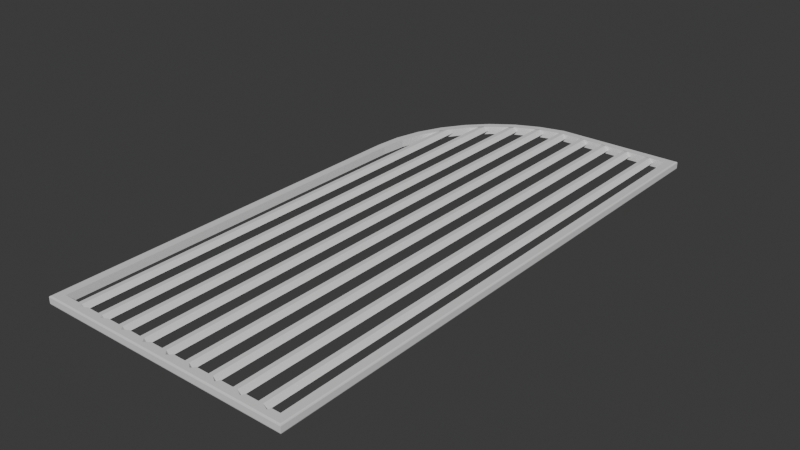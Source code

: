 # Source: Gate.blend  (saved by Blender 5.1.29; exported with 4.5.12 LTS)
import bpy
from mathutils import Matrix  # noqa: F401  (used for matrix-valued properties, if any)

bpy.ops.wm.read_factory_settings(use_empty=True)
scene = bpy.context.scene
scene.name = 'Scene'

# ---- collections
col_collection = bpy.data.collections.new('Collection'); scene.collection.children.link(col_collection)

# ---- materials (node trees are filled in below, after node groups)
mat_material_001 = bpy.data.materials.new('Material.001')

# ---- material node trees
mat_material_001.use_nodes = True; mat_material_001.node_tree.nodes.clear()
_N = mat_material_001.node_tree.nodes; _L = mat_material_001.node_tree.links
n0 = _N.new('ShaderNodeBsdfPrincipled'); n0.name = 'Principled BSDF'; n0.location = (-200, 100)
n1 = _N.new('ShaderNodeOutputMaterial'); n1.name = 'Material Output'; n1.location = (200, 100)
_L.new(n0.outputs[0], n1.inputs[0])
n1.is_active_output = True

# ---- world
world_world = bpy.data.worlds.new('World'); scene.world = world_world
world_world.use_nodes = True; world_world.node_tree.nodes.clear()
_N = world_world.node_tree.nodes; _L = world_world.node_tree.links
n0 = _N.new('ShaderNodeOutputWorld'); n0.name = 'World Output'; n0.location = (200, 100)
n1 = _N.new('ShaderNodeBackground'); n1.name = 'Background'; n1.location = (-200, 100)
n1.inputs[0].default_value = (0.05088, 0.05088, 0.05088, 1.0)
_L.new(n1.outputs[0], n0.inputs[0])
n0.is_active_output = True
world_world.color = (0.05088, 0.05088, 0.05088)
world_world.sun_shadow_jitter_overblur = 0.0

# ---- meshes
me_cube = bpy.data.meshes.new('Cube')
me_cube.from_pydata([(-6.44, -14.8, 0.25), (8.261, -14.8, 0.25), (8.261, 18.08, 0.25), (-6.44, 8.947, 0.25), (0.8916, 17.95, 0.25), (-0.5838, 17.54, 0.25), (-1.987, 16.87, 0.25), (-3.257, 15.96, 0.25), (-4.354, 14.84, 0.25), (-5.244, 13.54, 0.25), (-5.9, 12.09, 0.25), (-6.303, 10.56, 0.25), (-6.44, -14.8, -0.25), (8.261, -14.8, -0.25), (8.261, 18.08, -0.25), (-6.44, 8.947, -0.25), (0.8916, 17.95, -0.25), (-0.5838, 17.54, -0.25), (-1.987, 16.87, -0.25), (-3.257, 15.96, -0.25), (-4.354, 14.84, -0.25), (-5.244, 13.54, -0.25), (-5.9, 12.09, -0.25), (-6.303, 10.56, -0.25), (-6.933, -15.29, -0.25), (-7.01, -15.37, -0.1732), (-7.01, -15.29, -0.25), (-6.987, -15.35, -0.2275), (8.831, -15.37, -0.1732), (8.754, -15.29, -0.25), (8.808, -15.35, -0.2275), (8.754, 18.58, -0.25), (8.831, 18.66, -0.1732), (8.808, 18.64, -0.2275), (-7.01, 8.971, -0.1732), (-6.933, 8.968, -0.25), (-7.008, 8.895, -0.25), (-7.01, 8.895, -0.25), (-6.987, 8.97, -0.2275), (-6.79, 10.64, -0.25), (-6.866, 10.65, -0.1732), (-6.844, 10.65, -0.2275), (-6.366, 12.26, -0.25), (-6.439, 12.29, -0.1732), (-6.418, 12.28, -0.2275), (-5.675, 13.78, -0.25), (-5.742, 13.82, -0.1732), (-5.722, 13.81, -0.2275), (-4.736, 15.15, -0.25), (-4.796, 15.2, -0.1732), (-4.778, 15.19, -0.2275), (-3.579, 16.34, -0.25), (-3.629, 16.39, -0.1732), (-3.615, 16.38, -0.2275), (-2.239, 17.3, -0.25), (-2.278, 17.36, -0.1732), (-2.267, 17.34, -0.2275), (-0.7565, 18.0, -0.25), (-0.7835, 18.08, -0.1732), (-0.7756, 18.06, -0.2275), (0.8097, 18.51, -0.1732), (0.8208, 18.44, -0.25), (0.813, 18.49, -0.2275), (8.831, 18.66, 0.1732), (8.754, 18.58, 0.25), (8.808, 18.64, 0.2275), (8.754, -15.29, 0.25), (8.831, -15.37, 0.1732), (8.808, -15.35, 0.2275), (-6.933, -15.29, 0.25), (-7.01, -15.37, 0.1732), (-6.987, -15.35, 0.2275), (-0.7835, 18.08, 0.1732), (-0.7565, 18.0, 0.25), (-0.7756, 18.06, 0.2275), (0.8208, 18.44, 0.25), (0.8097, 18.51, 0.1732), (0.813, 18.49, 0.2275), (-2.278, 17.36, 0.1732), (-2.239, 17.3, 0.25), (-2.267, 17.34, 0.2275), (-3.629, 16.39, 0.1732), (-3.579, 16.34, 0.25), (-3.615, 16.38, 0.2275), (-4.796, 15.2, 0.1732), (-4.736, 15.15, 0.25), (-4.778, 15.19, 0.2275), (-5.742, 13.82, 0.1732), (-5.675, 13.78, 0.25), (-5.722, 13.81, 0.2275), (-6.439, 12.29, 0.1732), (-6.366, 12.26, 0.25), (-6.418, 12.28, 0.2275), (-6.866, 10.65, 0.1732), (-6.79, 10.64, 0.25), (-6.844, 10.65, 0.2275), (-7.01, 8.971, 0.1732), (-6.933, 8.968, 0.25), (-6.987, 8.97, 0.2275), (-6.107, -15.29, -0.25), (-6.176, -15.37, -0.1732), (-6.156, -15.35, -0.2275), (-5.281, -15.29, -0.25), (-5.342, -15.37, -0.1732), (-5.324, -15.35, -0.2275), (-4.456, -15.29, -0.25), (-4.508, -15.37, -0.1732), (-4.493, -15.35, -0.2275), (-3.63, -15.29, -0.25), (-3.675, -15.37, -0.1732), (-3.662, -15.35, -0.2275), (-2.805, -15.29, -0.25), (-2.841, -15.37, -0.1732), (-2.83, -15.35, -0.2275), (-1.979, -15.29, -0.25), (-2.007, -15.37, -0.1732), (-1.999, -15.35, -0.2275), (-1.153, -15.29, -0.25), (-1.174, -15.37, -0.1732), (-1.168, -15.35, -0.2275), (-0.3278, -15.29, -0.25), (-0.3399, -15.37, -0.1732), (-0.3363, -15.35, -0.2275), (0.4978, -15.29, -0.25), (0.4938, -15.37, -0.1732), (0.495, -15.35, -0.2275), (1.323, -15.29, -0.25), (1.328, -15.37, -0.1732), (1.326, -15.35, -0.2275), (2.149, -15.29, -0.25), (2.161, -15.37, -0.1732), (2.158, -15.35, -0.2275), (2.975, -15.29, -0.25), (2.995, -15.37, -0.1732), (2.989, -15.35, -0.2275), (3.8, -15.29, -0.25), (3.829, -15.37, -0.1732), (3.82, -15.35, -0.2275), (4.626, -15.29, -0.25), (4.662, -15.37, -0.1732), (4.652, -15.35, -0.2275), (5.452, -15.29, -0.25), (5.496, -15.37, -0.1732), (5.483, -15.35, -0.2275), (6.277, -15.29, -0.25), (6.33, -15.37, -0.1732), (6.314, -15.35, -0.2275), (7.103, -15.29, -0.25), (7.163, -15.37, -0.1732), (7.146, -15.35, -0.2275), (7.997, -15.37, -0.1732), (7.928, -15.29, -0.25), (7.977, -15.35, -0.2275), (7.928, -15.29, 0.25), (7.997, -15.37, 0.1732), (7.977, -15.35, 0.2275), (7.103, -15.29, 0.25), (7.163, -15.37, 0.1732), (7.146, -15.35, 0.2275), (6.277, -15.29, 0.25), (6.33, -15.37, 0.1732), (6.314, -15.35, 0.2275), (5.452, -15.29, 0.25), (5.496, -15.37, 0.1732), (5.483, -15.35, 0.2275), (4.626, -15.29, 0.25), (4.662, -15.37, 0.1732), (4.652, -15.35, 0.2275), (3.8, -15.29, 0.25), (3.829, -15.37, 0.1732), (3.82, -15.35, 0.2275), (2.975, -15.29, 0.25), (2.995, -15.37, 0.1732), (2.989, -15.35, 0.2275), (2.149, -15.29, 0.25), (2.161, -15.37, 0.1732), (2.158, -15.35, 0.2275), (1.323, -15.29, 0.25), (1.328, -15.37, 0.1732), (1.326, -15.35, 0.2275), (0.4978, -15.29, 0.25), (0.4938, -15.37, 0.1732), (0.495, -15.35, 0.2275), (-0.3278, -15.29, 0.25), (-0.3399, -15.37, 0.1732), (-0.3363, -15.35, 0.2275), (-1.153, -15.29, 0.25), (-1.174, -15.37, 0.1732), (-1.168, -15.35, 0.2275), (-1.979, -15.29, 0.25), (-2.007, -15.37, 0.1732), (-1.999, -15.35, 0.2275), (-2.805, -15.29, 0.25), (-2.841, -15.37, 0.1732), (-2.83, -15.35, 0.2275), (-3.63, -15.29, 0.25), (-3.675, -15.37, 0.1732), (-3.662, -15.35, 0.2275), (-4.456, -15.29, 0.25), (-4.508, -15.37, 0.1732), (-4.493, -15.35, 0.2275), (-5.281, -15.29, 0.25), (-5.342, -15.37, 0.1732), (-5.324, -15.35, 0.2275), (-6.176, -15.37, 0.1732), (-6.107, -15.29, 0.25), (-6.156, -15.35, 0.2275), (7.488, -14.8, 0.0), (7.238, -14.8, 0.25), (7.654, -14.99, 0.25), (7.738, -14.8, 0.25), (6.964, -14.8, 0.25), (6.714, -14.8, 0.0), (6.464, -14.8, 0.25), (6.869, -15.0, 0.25), (5.94, -14.8, 0.0), (5.69, -14.8, 0.25), (6.081, -15.01, 0.25), (6.19, -14.8, 0.25), (5.416, -14.8, 0.25), (5.166, -14.8, 0.0), (4.916, -14.8, 0.25), (5.292, -15.02, 0.25), (4.393, -14.8, 0.0), (4.143, -14.8, 0.25), (4.5, -15.03, 0.25), (4.643, -14.8, 0.25), (3.869, -14.8, 0.25), (3.619, -14.8, 0.0), (3.369, -14.8, 0.25), (3.705, -15.03, 0.25), (2.845, -14.8, 0.0), (2.595, -14.8, 0.25), (2.909, -15.04, 0.25), (3.095, -14.8, 0.25), (2.321, -14.8, 0.25), (2.071, -14.8, 0.0), (1.821, -14.8, 0.25), (2.11, -15.05, 0.25), (1.298, -14.8, 0.0), (1.048, -14.8, 0.25), (1.311, -15.05, 0.25), (1.548, -14.8, 0.25), (0.7738, -14.8, 0.25), (0.5238, -14.8, 0.0), (0.2738, -14.8, 0.25), (0.5106, -15.05, 0.25), (-0.25, -14.8, 0.0), (-0.5, -14.8, 0.25), (-0.289, -15.05, 0.25), (2.003e-05, -14.8, 0.25), (-0.7737, -14.8, 0.25), (-1.024, -14.8, 0.0), (-1.274, -14.8, 0.25), (-1.087, -15.04, 0.25), (-1.797, -14.8, 0.0), (-2.047, -14.8, 0.25), (-1.884, -15.03, 0.25), (-1.547, -14.8, 0.25), (-2.321, -14.8, 0.25), (-2.571, -14.8, 0.0), (-2.821, -14.8, 0.25), (-2.678, -15.03, 0.25), (-3.345, -14.8, 0.0), (-3.595, -14.8, 0.25), (-3.47, -15.02, 0.25), (-3.095, -14.8, 0.25), (-3.869, -14.8, 0.25), (-4.119, -14.8, 0.0), (-4.369, -14.8, 0.25), (-4.26, -15.01, 0.25), (-4.893, -14.8, 0.0), (-5.143, -14.8, 0.25), (-5.047, -15.0, 0.25), (-4.643, -14.8, 0.25), (-5.416, -14.8, 0.25), (-5.666, -14.8, 0.0), (-5.916, -14.8, 0.25), (-5.833, -14.99, 0.25), (7.238, -14.8, -0.25), (7.488, -14.8, 0.0), (7.738, -14.8, -0.25), (7.654, -14.99, -0.25), (6.714, -14.8, 0.0), (6.964, -14.8, -0.25), (6.869, -15.0, -0.25), (6.464, -14.8, -0.25), (5.69, -14.8, -0.25), (5.94, -14.8, 0.0), (6.19, -14.8, -0.25), (6.081, -15.01, -0.25), (5.166, -14.8, 0.0), (5.416, -14.8, -0.25), (5.292, -15.02, -0.25), (4.916, -14.8, -0.25), (4.143, -14.8, -0.25), (4.393, -14.8, 0.0), (4.643, -14.8, -0.25), (4.5, -15.03, -0.25), (3.619, -14.8, 0.0), (3.869, -14.8, -0.25), (3.705, -15.03, -0.25), (3.369, -14.8, -0.25), (2.595, -14.8, -0.25), (2.845, -14.8, 0.0), (3.095, -14.8, -0.25), (2.909, -15.04, -0.25), (2.071, -14.8, 0.0), (2.321, -14.8, -0.25), (2.11, -15.05, -0.25), (1.821, -14.8, -0.25), (1.048, -14.8, -0.25), (1.298, -14.8, 0.0), (1.548, -14.8, -0.25), (1.311, -15.05, -0.25), (0.5238, -14.8, 0.0), (0.7738, -14.8, -0.25), (0.5106, -15.05, -0.25), (0.2738, -14.8, -0.25), (-0.5, -14.8, -0.25), (-0.25, -14.8, 0.0), (2.003e-05, -14.8, -0.25), (-0.289, -15.05, -0.25), (-1.024, -14.8, 0.0), (-0.7737, -14.8, -0.25), (-1.087, -15.04, -0.25), (-1.274, -14.8, -0.25), (-2.047, -14.8, -0.25), (-1.797, -14.8, 0.0), (-1.547, -14.8, -0.25), (-1.884, -15.03, -0.25), (-2.571, -14.8, 0.0), (-2.321, -14.8, -0.25), (-2.678, -15.03, -0.25), (-2.821, -14.8, -0.25), (-3.595, -14.8, -0.25), (-3.345, -14.8, 0.0), (-3.095, -14.8, -0.25), (-3.47, -15.02, -0.25), (-4.119, -14.8, 0.0), (-3.869, -14.8, -0.25), (-4.26, -15.01, -0.25), (-4.369, -14.8, -0.25), (-5.143, -14.8, -0.25), (-4.893, -14.8, 0.0), (-4.643, -14.8, -0.25), (-5.047, -15.0, -0.25), (-5.666, -14.8, 0.0), (-5.416, -14.8, -0.25), (-5.833, -14.99, -0.25), (-5.916, -14.8, -0.25), (7.238, 18.08, 0.25), (7.488, 18.08, 0.0), (6.714, 18.08, 0.0), (6.964, 18.08, 0.25), (5.69, 18.06, 0.25), (5.94, 18.06, 0.0), (5.166, 18.06, 0.0), (5.416, 18.06, 0.25), (4.143, 18.03, 0.25), (4.393, 18.03, 0.0), (3.619, 18.03, 0.0), (3.869, 18.03, 0.25), (2.595, 17.99, 0.25), (2.845, 17.99, 0.0), (2.071, 17.99, 0.0), (2.321, 17.99, 0.25), (1.048, 17.95, 0.25), (1.298, 17.95, 0.0), (0.5238, 17.95, 0.0), (0.7738, 17.95, 0.25), (-0.5, 17.61, 0.25), (-0.25, 17.72, 0.0), (-1.024, 17.36, 0.0), (-0.7737, 17.48, 0.25), (-2.047, 16.9, 0.25), (-1.797, 17.06, 0.0), (-2.571, 16.55, 0.0), (-2.321, 16.71, 0.25), (-3.595, 15.72, 0.25), (-3.345, 15.97, 0.0), (-4.119, 15.2, 0.0), (-3.869, 15.45, 0.25), (-5.143, 13.7, 0.25), (-4.893, 14.06, 0.0), (-5.666, 12.94, 0.0), (-5.416, 13.3, 0.25), (7.488, 18.08, 0.0), (7.238, 18.08, -0.25), (6.964, 18.08, -0.25), (6.714, 18.08, 0.0), (5.94, 18.06, 0.0), (5.69, 18.06, -0.25), (5.416, 18.06, -0.25), (5.166, 18.06, 0.0), (4.393, 18.03, 0.0), (4.143, 18.03, -0.25), (3.869, 18.03, -0.25), (3.619, 18.03, 0.0), (2.845, 17.99, 0.0), (2.595, 17.99, -0.25), (2.321, 17.99, -0.25), (2.071, 17.99, 0.0), (1.298, 17.95, 0.0), (1.048, 17.95, -0.25), (0.7738, 17.95, -0.25), (0.5238, 17.95, 0.0), (-0.25, 17.72, 0.0), (-0.5, 17.61, -0.25), (-0.7737, 17.48, -0.25), (-1.024, 17.36, 0.0), (-1.797, 17.06, 0.0), (-2.047, 16.9, -0.25), (-2.321, 16.71, -0.25), (-2.571, 16.55, 0.0), (-3.345, 15.97, 0.0), (-3.595, 15.72, -0.25), (-3.869, 15.45, -0.25), (-4.119, 15.2, 0.0), (-4.893, 14.06, 0.0), (-5.143, 13.7, -0.25), (-5.416, 13.3, -0.25), (-5.666, 12.94, 0.0)], [], [(2, 4, 16, 14), (10, 11, 23, 22), (7, 8, 20, 19), (4, 5, 17, 16), (11, 3, 15, 23), (8, 9, 21, 20), (5, 6, 18, 17), (3, 0, 12, 15), (1, 2, 14, 13), (9, 10, 22, 21), (6, 7, 19, 18), (24, 27, 26), (27, 25, 26), (34, 38, 35, 36, 37), (29, 31, 33, 30), (30, 33, 32, 28), (64, 66, 68, 65), (65, 68, 67, 63), (151, 29, 30, 152), (152, 30, 28, 150), (205, 69, 71, 206), (206, 71, 70, 204), (73, 75, 77, 74), (74, 77, 76, 72), (61, 57, 59, 62), (62, 59, 58, 60), (79, 73, 74, 80), (80, 74, 72, 78), (57, 54, 56, 59), (59, 56, 55, 58), (82, 79, 80, 83), (83, 80, 78, 81), (54, 51, 53, 56), (56, 53, 52, 55), (85, 82, 83, 86), (86, 83, 81, 84), (51, 48, 50, 53), (53, 50, 49, 52), (88, 85, 86, 89), (89, 86, 84, 87), (48, 45, 47, 50), (50, 47, 46, 49), (91, 88, 89, 92), (92, 89, 87, 90), (45, 42, 44, 47), (47, 44, 43, 46), (94, 91, 92, 95), (95, 92, 90, 93), (42, 39, 41, 44), (44, 41, 40, 43), (97, 94, 95, 98), (98, 95, 93, 96), (39, 35, 38, 41), (41, 38, 34, 40), (69, 97, 98, 71), (71, 98, 96, 70), (75, 64, 65, 77), (77, 65, 63, 76), (31, 61, 62, 33), (33, 62, 60, 32), (24, 99, 101, 27), (27, 101, 100, 25), (99, 102, 104, 101), (101, 104, 103, 100), (102, 105, 107, 104), (104, 107, 106, 103), (105, 108, 110, 107), (107, 110, 109, 106), (108, 111, 113, 110), (110, 113, 112, 109), (111, 114, 116, 113), (113, 116, 115, 112), (114, 117, 119, 116), (116, 119, 118, 115), (117, 120, 122, 119), (119, 122, 121, 118), (120, 123, 125, 122), (122, 125, 124, 121), (123, 126, 128, 125), (125, 128, 127, 124), (126, 129, 131, 128), (128, 131, 130, 127), (129, 132, 134, 131), (131, 134, 133, 130), (132, 135, 137, 134), (134, 137, 136, 133), (135, 138, 140, 137), (137, 140, 139, 136), (138, 141, 143, 140), (140, 143, 142, 139), (141, 144, 146, 143), (143, 146, 145, 142), (144, 147, 149, 146), (146, 149, 148, 145), (147, 151, 152, 149), (149, 152, 150, 148), (66, 153, 155, 68), (68, 155, 154, 67), (153, 156, 158, 155), (155, 158, 157, 154), (156, 159, 161, 158), (158, 161, 160, 157), (159, 162, 164, 161), (161, 164, 163, 160), (162, 165, 167, 164), (164, 167, 166, 163), (165, 168, 170, 167), (167, 170, 169, 166), (168, 171, 173, 170), (170, 173, 172, 169), (171, 174, 176, 173), (173, 176, 175, 172), (174, 177, 179, 176), (176, 179, 178, 175), (177, 180, 182, 179), (179, 182, 181, 178), (180, 183, 185, 182), (182, 185, 184, 181), (183, 186, 188, 185), (185, 188, 187, 184), (186, 189, 191, 188), (188, 191, 190, 187), (189, 192, 194, 191), (191, 194, 193, 190), (192, 195, 197, 194), (194, 197, 196, 193), (195, 198, 200, 197), (197, 200, 199, 196), (198, 201, 203, 200), (200, 203, 202, 199), (201, 205, 206, 203), (203, 206, 204, 202), (26, 25, 70, 96, 34, 37), (12, 24, 26, 37, 36), (37, 36, 35, 15, 12, 24, 26), (100, 204, 70, 25), (29, 13, 14, 31), (32, 63, 67, 28), (28, 67, 154, 150), (63, 32, 60, 76), (31, 14, 16, 61), (15, 35, 39, 23), (93, 40, 34, 96), (15, 12, 36, 35), (23, 39, 42, 22), (90, 43, 40, 93), (22, 42, 45, 21), (87, 46, 43, 90), (21, 45, 48, 20), (84, 49, 46, 87), (20, 48, 51, 19), (81, 52, 49, 84), (19, 51, 54, 18), (78, 55, 52, 81), (54, 57, 17, 18), (72, 58, 55, 78), (16, 17, 57, 61), (76, 60, 58, 72), (4, 2, 64, 75), (2, 1, 66, 64), (0, 3, 97, 69), (5, 4, 75, 73), (6, 5, 73, 79), (7, 6, 79, 82), (8, 7, 82, 85), (9, 8, 85, 88), (10, 9, 88, 91), (11, 10, 91, 94), (3, 11, 94, 97), (103, 202, 204, 100), (106, 199, 202, 103), (109, 196, 199, 106), (112, 193, 196, 109), (115, 190, 193, 112), (118, 187, 190, 115), (121, 184, 187, 118), (124, 181, 184, 121), (127, 178, 181, 124), (130, 175, 178, 127), (133, 172, 175, 130), (136, 169, 172, 133), (139, 166, 169, 136), (142, 163, 166, 139), (145, 160, 163, 142), (148, 157, 160, 145), (150, 154, 157, 148), (207, 208, 209, 210), (211, 212, 213, 214), (215, 216, 217, 218), (219, 220, 221, 222), (223, 224, 225, 226), (227, 228, 229, 230), (231, 232, 233, 234), (235, 236, 237, 238), (239, 240, 241, 242), (243, 244, 245, 246), (247, 248, 249, 250), (251, 252, 253, 254), (255, 256, 257, 258), (259, 260, 261, 262), (263, 264, 265, 266), (267, 268, 269, 270), (271, 272, 273, 274), (275, 276, 277, 278), (279, 280, 281, 282), (283, 284, 285, 286), (287, 288, 289, 290), (291, 292, 293, 294), (295, 296, 297, 298), (299, 300, 301, 302), (303, 304, 305, 306), (307, 308, 309, 310), (311, 312, 313, 314), (315, 316, 317, 318), (319, 320, 321, 322), (323, 324, 325, 326), (327, 328, 329, 330), (331, 332, 333, 334), (335, 336, 337, 338), (339, 340, 341, 342), (343, 344, 345, 346), (347, 348, 349, 350), (215, 356, 355, 216), (357, 220, 219, 358), (227, 362, 361, 228), (397, 300, 299, 398), (271, 384, 383, 272), (385, 276, 275, 386), (331, 414, 413, 332), (411, 328, 327, 412), (295, 396, 395, 296), (359, 224, 223, 360), (421, 348, 347, 422), (393, 292, 291, 394), (283, 390, 389, 284), (387, 280, 279, 388), (343, 420, 419, 344), (339, 418, 417, 340), (415, 336, 335, 416), (287, 392, 391, 288), (267, 382, 381, 268), (231, 364, 363, 232), (365, 236, 235, 366), (211, 354, 353, 212), (379, 264, 263, 380), (351, 208, 207, 352), (259, 378, 377, 260), (239, 368, 367, 240), (369, 244, 243, 370), (375, 256, 255, 376), (251, 374, 373, 252), (409, 324, 323, 410), (247, 372, 371, 248), (307, 402, 401, 308), (399, 304, 303, 400), (319, 408, 407, 320), (405, 316, 315, 406), (403, 312, 311, 404), (1, 210, 209, 153, 66), (207, 210, 1, 13, 281, 280), (209, 208, 211, 214, 156, 153), (207, 280, 387, 352), (211, 208, 351, 354), (214, 213, 218, 217, 159, 156), (215, 218, 213, 212, 283, 286, 289, 288), (283, 212, 353, 390), (217, 216, 219, 222, 162, 159), (215, 288, 391, 356), (219, 216, 355, 358), (222, 221, 226, 225, 165, 162), (223, 226, 221, 220, 291, 294, 297, 296), (291, 220, 357, 394), (225, 224, 227, 230, 168, 165), (223, 296, 395, 360), (227, 224, 359, 362), (230, 229, 234, 233, 171, 168), (231, 234, 229, 228, 299, 302, 305, 304), (299, 228, 361, 398), (233, 232, 235, 238, 174, 171), (231, 304, 399, 364), (235, 232, 363, 366), (238, 237, 242, 241, 177, 174), (239, 242, 237, 236, 307, 310, 313, 312), (307, 236, 365, 402), (241, 240, 243, 246, 180, 177), (239, 312, 403, 368), (243, 240, 367, 370), (246, 245, 250, 249, 183, 180), (247, 250, 245, 244, 315, 318, 321, 320), (315, 244, 369, 406), (249, 248, 251, 254, 186, 183), (247, 320, 407, 372), (251, 248, 371, 374), (254, 253, 258, 257, 189, 186), (255, 258, 253, 252, 323, 326, 329, 328), (323, 252, 373, 410), (257, 256, 259, 262, 192, 189), (255, 328, 411, 376), (259, 256, 375, 378), (262, 261, 266, 265, 195, 192), (263, 266, 261, 260, 331, 334, 337, 336), (331, 260, 377, 414), (265, 264, 267, 270, 198, 195), (263, 336, 415, 380), (267, 264, 379, 382), (270, 269, 274, 273, 201, 198), (271, 274, 269, 268, 339, 342, 345, 344), (339, 268, 381, 418), (273, 272, 275, 278, 205, 201), (271, 344, 419, 384), (275, 272, 383, 386), (278, 277, 0, 69, 205), (0, 277, 276, 347, 350, 12), (347, 276, 385, 422), (151, 282, 281, 13, 29), (279, 284, 389, 388), (147, 285, 284, 279, 282, 151), (144, 290, 289, 286, 285, 147), (287, 292, 393, 392), (141, 293, 292, 287, 290, 144), (138, 298, 297, 294, 293, 141), (295, 300, 397, 396), (135, 301, 300, 295, 298, 138), (132, 306, 305, 302, 301, 135), (303, 308, 401, 400), (129, 309, 308, 303, 306, 132), (126, 314, 313, 310, 309, 129), (311, 316, 405, 404), (123, 317, 316, 311, 314, 126), (120, 322, 321, 318, 317, 123), (319, 324, 409, 408), (117, 325, 324, 319, 322, 120), (114, 330, 329, 326, 325, 117), (327, 332, 413, 412), (111, 333, 332, 327, 330, 114), (108, 338, 337, 334, 333, 111), (335, 340, 417, 416), (105, 341, 340, 335, 338, 108), (102, 346, 345, 342, 341, 105), (343, 348, 421, 420), (99, 349, 348, 343, 346, 102), (24, 12, 350, 349, 99), (353, 354, 351, 352, 387, 388, 389, 390), (357, 358, 355, 356, 391, 392, 393, 394), (361, 362, 359, 360, 395, 396, 397, 398), (365, 366, 363, 364, 399, 400, 401, 402), (369, 370, 367, 368, 403, 404, 405, 406), (373, 374, 371, 372, 407, 408, 409, 410), (377, 378, 375, 376, 411, 412, 413, 414), (381, 382, 379, 380, 415, 416, 417, 418), (385, 386, 383, 384, 419, 420, 421, 422)])
_uv = me_cube.uv_layers.new(name='UVMap')
_uv.uv.foreach_set('vector', [0.7508, 0.5078, 0.5343, 0.5078, 0.5343, 0.4931, 0.7508, 0.4931, 0.8867, 0.5078, 0.8415, 0.5078, 0.8415, 0.4931, 0.8867, 0.4931, 1.0, 0.5078, 0.9673, 0.5078, 0.9673, 0.4931, 1.0, 0.4931, 0.5343, 0.5078, 0.4909, 0.5078, 0.4909, 0.4931, 0.5343, 0.4931, 0.8415, 0.5078, 0.7942, 0.5078, 0.7942, 0.4931, 0.8415, 0.4931, 0.9673, 0.5078, 0.929, 0.5078, 0.929, 0.4931, 0.9673, 0.4931, 0.4909, 0.5078, 0.4497, 0.5078, 0.4497, 0.4931, 0.4909, 0.4931, 0.7942, 0.5078, 0.09638, 0.5078, 0.09638, 0.4931, 0.7942, 0.4931, 0.09638, 0.5078, 1.063, 0.5078, 1.063, 0.4931, 0.09638, 0.4931, 0.929, 0.5078, 0.8867, 0.5078, 0.8867, 0.4931, 0.929, 0.4931, 0.4497, 0.5078, 0.4124, 0.5078, 0.4124, 0.4931, 0.4497, 0.4931, 0.3043, 0.0819, 0.3027, 0.08031, 0.3021, 0.0819, 0.3027, 0.08031, 0.3021, 0.07964, 0.3021, 0.0819, 0.3021, 0.7949, 0.3024, 0.7949, 0.3043, 0.7948, 0.3021, 0.7926, 0.3021, 0.7926, 0.7653, 0.0819, 0.7653, 1.077, 0.7672, 1.079, 0.7672, 0.07998, 0.08031, 0.4931, 1.079, 0.4931, 1.08, 0.4954, 0.07964, 0.4954, 0.7653, 1.077, 0.7653, 0.0819, 0.7672, 0.07998, 0.7672, 1.079, 1.079, 0.5078, 0.08031, 0.5078, 0.07964, 0.5055, 1.08, 0.5055, 0.741, 0.0819, 0.7653, 0.0819, 0.7672, 0.07998, 0.7428, 0.07964, 0.7428, 0.4931, 0.7669, 0.4931, 0.7676, 0.4954, 0.7431, 0.4954, 0.3286, 0.0819, 0.3043, 0.0819, 0.3024, 0.07998, 0.3269, 0.07964, 0.3269, 0.5078, 0.3027, 0.5078, 0.3021, 0.5055, 0.3266, 0.5055, 0.4858, 1.06, 0.5322, 1.073, 0.5319, 1.075, 0.485, 1.062, 0.485, 0.5078, 0.5319, 0.5078, 0.5319, 0.5055, 0.485, 0.5055, 0.5322, 1.073, 0.4858, 1.06, 0.485, 1.062, 0.5319, 1.075, 0.5319, 0.4931, 0.485, 0.4931, 0.485, 0.4954, 0.5319, 0.4954, 0.4423, 1.04, 0.4858, 1.06, 0.485, 1.062, 0.4411, 1.041, 0.4411, 0.5078, 0.485, 0.5078, 0.485, 0.5055, 0.4411, 0.5055, 0.4858, 1.06, 0.4423, 1.04, 0.4411, 1.041, 0.485, 1.062, 0.485, 0.4931, 0.4411, 0.4931, 0.4411, 0.4954, 0.485, 0.4954, 0.4029, 1.011, 0.4423, 1.04, 0.4411, 1.041, 0.4014, 1.013, 0.4015, 0.5078, 0.4411, 0.5078, 0.4411, 0.5055, 0.4014, 0.5055, 0.4423, 1.04, 0.4029, 1.011, 0.4014, 1.013, 0.4411, 1.041, 0.4411, 0.4931, 0.4015, 0.4931, 0.4014, 0.4954, 0.4411, 0.4954, 0.3689, 0.9765, 0.4029, 1.011, 0.4014, 1.013, 0.3671, 0.9779, 0.9779, 0.5078, 1.013, 0.5078, 1.013, 0.5055, 0.9779, 0.5055, 0.4029, 1.011, 0.3689, 0.9765, 0.3671, 0.9779, 0.4014, 1.013, 1.013, 0.4931, 0.9779, 0.4931, 0.9779, 0.4954, 1.013, 0.4954, 0.3413, 0.9362, 0.3689, 0.9765, 0.3671, 0.9779, 0.3393, 0.9373, 0.9373, 0.5078, 0.9779, 0.5078, 0.9779, 0.5055, 0.9373, 0.5055, 0.3689, 0.9765, 0.3413, 0.9362, 0.3393, 0.9373, 0.3671, 0.9779, 0.9779, 0.4931, 0.9373, 0.4931, 0.9373, 0.4954, 0.9779, 0.4954, 0.321, 0.8915, 0.3413, 0.9362, 0.3393, 0.9373, 0.3189, 0.8923, 0.8923, 0.5078, 0.9373, 0.5078, 0.9373, 0.5055, 0.8923, 0.5055, 0.3413, 0.9362, 0.321, 0.8915, 0.3189, 0.8923, 0.3393, 0.9373, 0.9373, 0.4931, 0.8923, 0.4931, 0.8923, 0.4954, 0.9373, 0.4954, 0.3085, 0.844, 0.321, 0.8915, 0.3189, 0.8923, 0.3063, 0.8443, 0.8443, 0.5078, 0.8923, 0.5078, 0.8923, 0.5055, 0.8443, 0.5055, 0.321, 0.8915, 0.3085, 0.844, 0.3063, 0.8443, 0.3189, 0.8923, 0.8923, 0.4931, 0.8443, 0.4931, 0.8443, 0.4954, 0.8923, 0.4954, 0.3043, 0.7948, 0.3085, 0.844, 0.3063, 0.8443, 0.3021, 0.7949, 0.7949, 0.5078, 0.8443, 0.5078, 0.8443, 0.5055, 0.7949, 0.5055, 0.3085, 0.844, 0.3043, 0.7948, 0.3024, 0.7949, 0.3063, 0.8443, 0.8443, 0.4931, 0.7949, 0.4931, 0.7949, 0.4954, 0.8443, 0.4954, 0.3043, 0.0819, 0.3043, 0.7948, 0.3021, 0.7949, 0.3024, 0.07998, 0.08031, 0.5078, 0.7949, 0.5078, 0.7949, 0.5055, 0.07964, 0.5055, 0.5322, 1.073, 0.7653, 1.077, 0.7672, 1.079, 0.5319, 1.075, 0.5319, 0.5078, 0.7669, 0.5078, 0.7676, 0.5055, 0.5319, 0.5055, 0.7653, 1.077, 0.5322, 1.073, 0.5319, 1.075, 0.7672, 1.079, 0.7669, 0.4931, 0.5319, 0.4931, 0.5319, 0.4954, 0.7676, 0.4954, 0.3043, 0.0819, 0.3286, 0.0819, 0.3269, 0.07964, 0.3027, 0.07964, 0.3027, 0.4931, 0.3269, 0.4931, 0.3266, 0.4954, 0.3021, 0.4954, 0.3286, 0.0819, 0.3529, 0.0819, 0.3513, 0.07964, 0.3269, 0.07964, 0.3269, 0.4931, 0.3513, 0.4931, 0.3511, 0.4954, 0.3266, 0.4954, 0.3529, 0.0819, 0.3771, 0.0819, 0.3758, 0.07964, 0.3513, 0.07964, 0.3513, 0.4931, 0.3758, 0.4931, 0.3756, 0.4954, 0.3511, 0.4954, 0.3771, 0.0819, 0.4014, 0.0819, 0.4003, 0.07964, 0.3758, 0.07964, 0.3758, 0.4931, 0.4003, 0.4931, 0.4001, 0.4954, 0.3756, 0.4954, 0.4014, 0.0819, 0.4256, 0.0819, 0.4247, 0.07964, 0.4003, 0.07964, 0.4003, 0.4931, 0.4247, 0.4931, 0.4246, 0.4954, 0.4001, 0.4954, 0.4256, 0.0819, 0.4499, 0.0819, 0.4492, 0.07964, 0.4247, 0.07964, 0.4247, 0.4931, 0.4492, 0.4931, 0.4491, 0.4954, 0.4246, 0.4954, 0.4499, 0.0819, 0.4742, 0.0819, 0.4737, 0.07964, 0.4492, 0.07964, 0.4492, 0.4931, 0.4737, 0.4931, 0.4736, 0.4954, 0.4491, 0.4954, 0.4742, 0.0819, 0.4984, 0.0819, 0.4981, 0.07964, 0.4737, 0.07964, 0.4737, 0.4931, 0.4981, 0.4931, 0.4981, 0.4954, 0.4736, 0.4954, 0.4984, 0.0819, 0.5227, 0.0819, 0.5226, 0.07964, 0.4981, 0.07964, 0.4981, 0.4931, 0.5226, 0.4931, 0.5226, 0.4954, 0.4981, 0.4954, 0.5227, 0.0819, 0.547, 0.0819, 0.5471, 0.07964, 0.5226, 0.07964, 0.5226, 0.4931, 0.5471, 0.4931, 0.5471, 0.4954, 0.5226, 0.4954, 0.547, 0.0819, 0.5712, 0.0819, 0.5715, 0.07964, 0.5471, 0.07964, 0.5471, 0.4931, 0.5715, 0.4931, 0.5716, 0.4954, 0.5471, 0.4954, 0.5712, 0.0819, 0.5955, 0.0819, 0.596, 0.07964, 0.5715, 0.07964, 0.5715, 0.4931, 0.596, 0.4931, 0.5961, 0.4954, 0.5716, 0.4954, 0.5955, 0.0819, 0.6197, 0.0819, 0.6204, 0.07964, 0.596, 0.07964, 0.596, 0.4931, 0.6204, 0.4931, 0.6206, 0.4954, 0.5961, 0.4954, 0.6197, 0.0819, 0.644, 0.0819, 0.6449, 0.07964, 0.6204, 0.07964, 0.6204, 0.4931, 0.6449, 0.4931, 0.6451, 0.4954, 0.6206, 0.4954, 0.644, 0.0819, 0.6683, 0.0819, 0.6694, 0.07964, 0.6449, 0.07964, 0.6449, 0.4931, 0.6694, 0.4931, 0.6696, 0.4954, 0.6451, 0.4954, 0.6683, 0.0819, 0.6925, 0.0819, 0.6938, 0.07964, 0.6694, 0.07964, 0.6694, 0.4931, 0.6938, 0.4931, 0.6941, 0.4954, 0.6696, 0.4954, 0.6925, 0.0819, 0.7168, 0.0819, 0.7183, 0.07964, 0.6938, 0.07964, 0.6938, 0.4931, 0.7183, 0.4931, 0.7186, 0.4954, 0.6941, 0.4954, 0.7168, 0.0819, 0.741, 0.0819, 0.7428, 0.07964, 0.7183, 0.07964, 0.7183, 0.4931, 0.7428, 0.4931, 0.7431, 0.4954, 0.7186, 0.4954, 0.7653, 0.0819, 0.741, 0.0819, 0.7428, 0.07964, 0.7672, 0.07998, 0.7669, 0.5078, 0.7428, 0.5078, 0.7431, 0.5055, 0.7676, 0.5055, 0.741, 0.0819, 0.7168, 0.0819, 0.7183, 0.07964, 0.7428, 0.07964, 0.7428, 0.5078, 0.7183, 0.5078, 0.7186, 0.5055, 0.7431, 0.5055, 0.7168, 0.0819, 0.6925, 0.0819, 0.6938, 0.07964, 0.7183, 0.07964, 0.7183, 0.5078, 0.6938, 0.5078, 0.6941, 0.5055, 0.7186, 0.5055, 0.6925, 0.0819, 0.6683, 0.0819, 0.6694, 0.07964, 0.6938, 0.07964, 0.6938, 0.5078, 0.6694, 0.5078, 0.6696, 0.5055, 0.6941, 0.5055, 0.6683, 0.0819, 0.644, 0.0819, 0.6449, 0.07964, 0.6694, 0.07964, 0.6694, 0.5078, 0.6449, 0.5078, 0.6451, 0.5055, 0.6696, 0.5055, 0.644, 0.0819, 0.6197, 0.0819, 0.6204, 0.07964, 0.6449, 0.07964, 0.6449, 0.5078, 0.6204, 0.5078, 0.6206, 0.5055, 0.6451, 0.5055, 0.6197, 0.0819, 0.5955, 0.0819, 0.596, 0.07964, 0.6204, 0.07964, 0.6204, 0.5078, 0.596, 0.5078, 0.5961, 0.5055, 0.6206, 0.5055, 0.5955, 0.0819, 0.5712, 0.0819, 0.5715, 0.07964, 0.596, 0.07964, 0.596, 0.5078, 0.5715, 0.5078, 0.5716, 0.5055, 0.5961, 0.5055, 0.5712, 0.0819, 0.547, 0.0819, 0.5471, 0.07964, 0.5715, 0.07964, 0.5715, 0.5078, 0.5471, 0.5078, 0.5471, 0.5055, 0.5716, 0.5055, 0.547, 0.0819, 0.5227, 0.0819, 0.5226, 0.07964, 0.5471, 0.07964, 0.5471, 0.5078, 0.5226, 0.5078, 0.5226, 0.5055, 0.5471, 0.5055, 0.5227, 0.0819, 0.4984, 0.0819, 0.4981, 0.07964, 0.5226, 0.07964, 0.5226, 0.5078, 0.4981, 0.5078, 0.4981, 0.5055, 0.5226, 0.5055, 0.4984, 0.0819, 0.4742, 0.0819, 0.4737, 0.07964, 0.4981, 0.07964, 0.4981, 0.5078, 0.4737, 0.5078, 0.4736, 0.5055, 0.4981, 0.5055, 0.4742, 0.0819, 0.4499, 0.0819, 0.4492, 0.07964, 0.4737, 0.07964, 0.4737, 0.5078, 0.4492, 0.5078, 0.4491, 0.5055, 0.4736, 0.5055, 0.4499, 0.0819, 0.4256, 0.0819, 0.4247, 0.07964, 0.4492, 0.07964, 0.4492, 0.5078, 0.4247, 0.5078, 0.4246, 0.5055, 0.4491, 0.5055, 0.4256, 0.0819, 0.4014, 0.0819, 0.4003, 0.07964, 0.4247, 0.07964, 0.4247, 0.5078, 0.4003, 0.5078, 0.4001, 0.5055, 0.4246, 0.5055, 0.4014, 0.0819, 0.3771, 0.0819, 0.3758, 0.07964, 0.4003, 0.07964, 0.4003, 0.5078, 0.3758, 0.5078, 0.3756, 0.5055, 0.4001, 0.5055, 0.3771, 0.0819, 0.3529, 0.0819, 0.3513, 0.07964, 0.3758, 0.07964, 0.3758, 0.5078, 0.3513, 0.5078, 0.3511, 0.5055, 0.3756, 0.5055, 0.3529, 0.0819, 0.3286, 0.0819, 0.3269, 0.07964, 0.3513, 0.07964, 0.3513, 0.5078, 0.3269, 0.5078, 0.3266, 0.5055, 0.3511, 0.5055, 0.0819, 0.4931, 0.07964, 0.4954, 0.07964, 0.5055, 0.7949, 0.5055, 0.7949, 0.4954, 0.7926, 0.4931, 0.3188, 0.09638, 0.3043, 0.0819, 0.3021, 0.0819, 0.3021, 0.7926, 0.3021, 0.7926, 0.3021, 0.7926, 0.3021, 0.7926, 0.3043, 0.7948, 0.3188, 0.7942, 0.3188, 0.09638, 0.3043, 0.0819, 0.3021, 0.0819, 0.3266, 0.4954, 0.3266, 0.5055, 0.3021, 0.5055, 0.3021, 0.4954, 0.7653, 0.0819, 0.7508, 0.09638, 0.7508, 1.063, 0.7653, 1.077, 1.08, 0.4954, 1.08, 0.5055, 0.07964, 0.5055, 0.07964, 0.4954, 0.7676, 0.4954, 0.7676, 0.5055, 0.7431, 0.5055, 0.7431, 0.4954, 0.7676, 0.5055, 0.7676, 0.4954, 0.5319, 0.4954, 0.5319, 0.5055, 0.7653, 1.077, 0.7508, 1.063, 0.5343, 1.059, 0.5322, 1.073, 0.3188, 0.7942, 0.3043, 0.7948, 0.3085, 0.844, 0.3229, 0.8415, 0.8443, 0.5055, 0.8443, 0.4954, 0.7949, 0.4954, 0.7949, 0.5055, 0.3188, 0.7942, 0.3188, 0.09638, 0.3021, 0.7926, 0.3043, 0.7948, 0.3229, 0.8415, 0.3085, 0.844, 0.321, 0.8915, 0.3347, 0.8867, 0.8923, 0.5055, 0.8923, 0.4954, 0.8443, 0.4954, 0.8443, 0.5055, 0.3347, 0.8867, 0.321, 0.8915, 0.3413, 0.9362, 0.354, 0.929, 0.9373, 0.5055, 0.9373, 0.4954, 0.8923, 0.4954, 0.8923, 0.5055, 0.354, 0.929, 0.3413, 0.9362, 0.3689, 0.9765, 0.3801, 0.9673, 0.9779, 0.5055, 0.9779, 0.4954, 0.9373, 0.4954, 0.9373, 0.5055, 0.3801, 0.9673, 0.3689, 0.9765, 0.4029, 1.011, 0.4124, 1.0, 1.013, 0.5055, 1.013, 0.4954, 0.9779, 0.4954, 0.9779, 0.5055, 0.4124, 1.0, 0.4029, 1.011, 0.4423, 1.04, 0.4497, 1.027, 0.4411, 0.5055, 0.4411, 0.4954, 0.4014, 0.4954, 0.4014, 0.5055, 0.4423, 1.04, 0.4858, 1.06, 0.4909, 1.047, 0.4497, 1.027, 0.485, 0.5055, 0.485, 0.4954, 0.4411, 0.4954, 0.4411, 0.5055, 0.5343, 1.059, 0.4909, 1.047, 0.4858, 1.06, 0.5322, 1.073, 0.5319, 0.5055, 0.5319, 0.4954, 0.485, 0.4954, 0.485, 0.5055, 0.5343, 1.059, 0.7508, 1.063, 0.7653, 1.077, 0.5322, 1.073, 0.7508, 1.063, 0.7508, 0.09638, 0.7653, 0.0819, 0.7653, 1.077, 0.3188, 0.09638, 0.3188, 0.7942, 0.3043, 0.7948, 0.3043, 0.0819, 0.4909, 1.047, 0.5343, 1.059, 0.5322, 1.073, 0.4858, 1.06, 0.4497, 1.027, 0.4909, 1.047, 0.4858, 1.06, 0.4423, 1.04, 0.4124, 1.0, 0.4497, 1.027, 0.4423, 1.04, 0.4029, 1.011, 0.3801, 0.9673, 0.4124, 1.0, 0.4029, 1.011, 0.3689, 0.9765, 0.354, 0.929, 0.3801, 0.9673, 0.3689, 0.9765, 0.3413, 0.9362, 0.3347, 0.8867, 0.354, 0.929, 0.3413, 0.9362, 0.321, 0.8915, 0.3229, 0.8415, 0.3347, 0.8867, 0.321, 0.8915, 0.3085, 0.844, 0.3188, 0.7942, 0.3229, 0.8415, 0.3085, 0.844, 0.3043, 0.7948, 0.3511, 0.4954, 0.3511, 0.5055, 0.3266, 0.5055, 0.3266, 0.4954, 0.3756, 0.4954, 0.3756, 0.5055, 0.3511, 0.5055, 0.3511, 0.4954, 0.4001, 0.4954, 0.4001, 0.5055, 0.3756, 0.5055, 0.3756, 0.4954, 0.4246, 0.4954, 0.4246, 0.5055, 0.4001, 0.5055, 0.4001, 0.4954, 0.4491, 0.4954, 0.4491, 0.5055, 0.4246, 0.5055, 0.4246, 0.4954, 0.4736, 0.4954, 0.4736, 0.5055, 0.4491, 0.5055, 0.4491, 0.4954, 0.4981, 0.4954, 0.4981, 0.5055, 0.4736, 0.5055, 0.4736, 0.4954, 0.5226, 0.4954, 0.5226, 0.5055, 0.4981, 0.5055, 0.4981, 0.4954, 0.5471, 0.4954, 0.5471, 0.5055, 0.5226, 0.5055, 0.5226, 0.4954, 0.5716, 0.4954, 0.5716, 0.5055, 0.5471, 0.5055, 0.5471, 0.4954, 0.5961, 0.4954, 0.5961, 0.5055, 0.5716, 0.5055, 0.5716, 0.4954, 0.6206, 0.4954, 0.6206, 0.5055, 0.5961, 0.5055, 0.5961, 0.4954, 0.6451, 0.4954, 0.6451, 0.5055, 0.6206, 0.5055, 0.6206, 0.4954, 0.6696, 0.4954, 0.6696, 0.5055, 0.6451, 0.5055, 0.6451, 0.4954, 0.6941, 0.4954, 0.6941, 0.5055, 0.6696, 0.5055, 0.6696, 0.4954, 0.7186, 0.4954, 0.7186, 0.5055, 0.6941, 0.5055, 0.6941, 0.4954, 0.7431, 0.4954, 0.7431, 0.5055, 0.7186, 0.5055, 0.7186, 0.4954, 0.7281, 0.09638, 0.7207, 0.09638, 0.733, 0.0909, 0.7334, 0.09455, 0.7116, 0.09549, 0.7054, 0.09638, 0.698, 0.09638, 0.7099, 0.09061, 0.6826, 0.09638, 0.6753, 0.09638, 0.6868, 0.09032, 0.6875, 0.09467, 0.6658, 0.09558, 0.6599, 0.09638, 0.6525, 0.09638, 0.6636, 0.09002, 0.6371, 0.09638, 0.6298, 0.09638, 0.6403, 0.08974, 0.6415, 0.09496, 0.6201, 0.09578, 0.6144, 0.09638, 0.6071, 0.09638, 0.6169, 0.08949, 0.5917, 0.09638, 0.5843, 0.09638, 0.5935, 0.08927, 0.5956, 0.09547, 0.5745, 0.0961, 0.5689, 0.09638, 0.5616, 0.09638, 0.5701, 0.08912, 0.5462, 0.09638, 0.5388, 0.09638, 0.5466, 0.08904, 0.5499, 0.09619, 0.529, 0.09638, 0.5235, 0.09638, 0.5161, 0.09638, 0.5231, 0.08904, 0.5007, 0.09638, 0.4934, 0.09638, 0.4996, 0.08912, 0.5044, 0.09638, 0.4835, 0.09638, 0.478, 0.09638, 0.4706, 0.09638, 0.4761, 0.08927, 0.4552, 0.09638, 0.4479, 0.09638, 0.4527, 0.08949, 0.4589, 0.09638, 0.438, 0.09638, 0.4325, 0.09638, 0.4252, 0.09638, 0.4294, 0.08974, 0.4098, 0.09638, 0.4024, 0.09638, 0.4061, 0.09002, 0.4134, 0.09638, 0.3925, 0.09638, 0.387, 0.09638, 0.3797, 0.09638, 0.3829, 0.09032, 0.3643, 0.09638, 0.3569, 0.09638, 0.3597, 0.09061, 0.368, 0.09638, 0.3471, 0.09638, 0.3416, 0.09638, 0.3342, 0.09638, 0.3367, 0.0909, 0.7207, 0.09638, 0.7281, 0.09638, 0.7334, 0.09455, 0.733, 0.0909, 0.7054, 0.09638, 0.7116, 0.09549, 0.7099, 0.09061, 0.698, 0.09638, 0.6753, 0.09638, 0.6826, 0.09638, 0.6875, 0.09467, 0.6868, 0.09032, 0.6599, 0.09638, 0.6658, 0.09558, 0.6636, 0.09002, 0.6525, 0.09638, 0.6298, 0.09638, 0.6371, 0.09638, 0.6415, 0.09496, 0.6403, 0.08974, 0.6144, 0.09638, 0.6201, 0.09578, 0.6169, 0.08949, 0.6071, 0.09638, 0.5843, 0.09638, 0.5917, 0.09638, 0.5956, 0.09547, 0.5935, 0.08927, 0.5689, 0.09638, 0.5745, 0.0961, 0.5701, 0.08912, 0.5616, 0.09638, 0.5388, 0.09638, 0.5462, 0.09638, 0.5499, 0.09619, 0.5466, 0.08904, 0.5235, 0.09638, 0.529, 0.09638, 0.5231, 0.08904, 0.5161, 0.09638, 0.4934, 0.09638, 0.5007, 0.09638, 0.5044, 0.09638, 0.4996, 0.08912, 0.478, 0.09638, 0.4835, 0.09638, 0.4761, 0.08927, 0.4706, 0.09638, 0.4479, 0.09638, 0.4552, 0.09638, 0.4589, 0.09638, 0.4527, 0.08949, 0.4325, 0.09638, 0.438, 0.09638, 0.4294, 0.08974, 0.4252, 0.09638, 0.4024, 0.09638, 0.4098, 0.09638, 0.4134, 0.09638, 0.4061, 0.09002, 0.387, 0.09638, 0.3925, 0.09638, 0.3829, 0.09032, 0.3797, 0.09638, 0.3569, 0.09638, 0.3643, 0.09638, 0.368, 0.09638, 0.3597, 0.09061, 0.3416, 0.09638, 0.3471, 0.09638, 0.3367, 0.0909, 0.3342, 0.09638, 0.6826, 0.09638, 0.6826, 1.062, 0.6753, 1.062, 0.6753, 0.09638, 0.6599, 1.062, 0.6599, 0.09638, 0.6658, 0.09558, 0.6672, 1.062, 0.6201, 0.09578, 0.6217, 1.061, 0.6144, 1.061, 0.6144, 0.09638, 0.6217, 1.061, 0.6201, 0.09578, 0.6144, 0.09638, 0.6144, 1.061, 0.3643, 0.09638, 0.3643, 0.9444, 0.3569, 0.9338, 0.3569, 0.09638, 0.3416, 0.9114, 0.3416, 0.09638, 0.3471, 0.09638, 0.3489, 0.9221, 0.4325, 0.09638, 0.4325, 1.018, 0.4399, 1.022, 0.438, 0.09638, 0.4552, 1.033, 0.4552, 0.09638, 0.4479, 0.09638, 0.4479, 1.028, 0.6298, 0.09638, 0.6298, 1.061, 0.6371, 1.061, 0.6371, 0.09638, 0.6298, 1.061, 0.6298, 0.09638, 0.6371, 0.09638, 0.6371, 1.061, 0.3489, 0.9221, 0.3471, 0.09638, 0.3416, 0.09638, 0.3416, 0.9114, 0.6672, 1.062, 0.6658, 0.09558, 0.6599, 0.09638, 0.6599, 1.062, 0.7054, 0.09638, 0.7054, 1.063, 0.7127, 1.063, 0.7116, 0.09549, 0.7281, 1.063, 0.7281, 0.09638, 0.7207, 0.09638, 0.7207, 1.063, 0.3569, 0.09638, 0.3569, 0.9338, 0.3643, 0.9444, 0.3643, 0.09638, 0.387, 0.09638, 0.387, 0.978, 0.3944, 0.9852, 0.3925, 0.09638, 0.4098, 1.0, 0.4098, 0.09638, 0.4024, 0.09638, 0.4024, 0.9932, 0.6753, 0.09638, 0.6753, 1.062, 0.6826, 1.062, 0.6826, 0.09638, 0.3925, 0.09638, 0.3944, 0.9852, 0.387, 0.978, 0.387, 0.09638, 0.5917, 0.09638, 0.5917, 1.06, 0.5843, 1.06, 0.5843, 0.09638, 0.5689, 1.06, 0.5689, 0.09638, 0.5745, 0.0961, 0.5763, 1.06, 0.7116, 0.09549, 0.7127, 1.063, 0.7054, 1.063, 0.7054, 0.09638, 0.4024, 0.9932, 0.4024, 0.09638, 0.4098, 0.09638, 0.4098, 1.0, 0.7207, 1.063, 0.7207, 0.09638, 0.7281, 0.09638, 0.7281, 1.063, 0.438, 0.09638, 0.4399, 1.022, 0.4325, 1.018, 0.4325, 0.09638, 0.5462, 0.09638, 0.5462, 1.059, 0.5388, 1.059, 0.5388, 0.09638, 0.5235, 1.059, 0.5235, 0.09638, 0.529, 0.09638, 0.5308, 1.059, 0.4479, 1.028, 0.4479, 0.09638, 0.4552, 0.09638, 0.4552, 1.033, 0.4835, 0.09638, 0.4853, 1.045, 0.478, 1.041, 0.478, 0.09638, 0.4853, 1.045, 0.4835, 0.09638, 0.478, 0.09638, 0.478, 1.041, 0.5007, 0.09638, 0.5007, 1.052, 0.4934, 1.049, 0.4934, 0.09638, 0.5689, 0.09638, 0.5689, 1.06, 0.5763, 1.06, 0.5745, 0.0961, 0.5917, 1.06, 0.5917, 0.09638, 0.5843, 0.09638, 0.5843, 1.06, 0.4934, 0.09638, 0.4934, 1.049, 0.5007, 1.052, 0.5007, 0.09638, 0.5308, 1.059, 0.529, 0.09638, 0.5235, 0.09638, 0.5235, 1.059, 0.5462, 1.059, 0.5462, 0.09638, 0.5388, 0.09638, 0.5388, 1.059, 0.7508, 0.09638, 0.7334, 0.09455, 0.733, 0.0909, 0.741, 0.0819, 0.7653, 0.0819, 0.7281, 0.5004, 0.7354, 0.5078, 0.7508, 0.5078, 0.7508, 0.4931, 0.7354, 0.4931, 0.7281, 0.5004, 0.733, 0.0909, 0.7207, 0.09638, 0.7116, 0.09549, 0.7099, 0.09061, 0.7168, 0.0819, 0.741, 0.0819, 0.09638, 0.5004, 0.09638, 0.5004, 1.063, 0.5004, 1.063, 0.5004, 0.7116, 0.09549, 0.7207, 0.09638, 0.7207, 1.063, 0.7127, 1.063, 0.7099, 0.09061, 0.698, 0.09638, 0.6875, 0.09467, 0.6868, 0.09032, 0.6925, 0.0819, 0.7168, 0.0819, 0.6826, 0.5004, 0.69, 0.5078, 0.698, 0.5078, 0.7054, 0.5004, 0.7054, 0.5004, 0.698, 0.4931, 0.69, 0.4931, 0.6826, 0.5004, 0.09638, 0.5004, 0.09638, 0.5004, 1.063, 0.5004, 1.063, 0.5004, 0.6868, 0.09032, 0.6753, 0.09638, 0.6658, 0.09558, 0.6636, 0.09002, 0.6683, 0.0819, 0.6925, 0.0819, 0.09638, 0.5004, 0.09638, 0.5004, 1.062, 0.5004, 1.062, 0.5004, 0.6658, 0.09558, 0.6753, 0.09638, 0.6753, 1.062, 0.6672, 1.062, 0.6636, 0.09002, 0.6525, 0.09638, 0.6415, 0.09496, 0.6403, 0.08974, 0.644, 0.0819, 0.6683, 0.0819, 0.6371, 0.5004, 0.6445, 0.5078, 0.6525, 0.5078, 0.6599, 0.5004, 0.6599, 0.5004, 0.6525, 0.4931, 0.6445, 0.4931, 0.6371, 0.5004, 0.09638, 0.5004, 0.09638, 0.5004, 1.062, 0.5004, 1.062, 0.5004, 0.6403, 0.08974, 0.6298, 0.09638, 0.6201, 0.09578, 0.6169, 0.08949, 0.6197, 0.0819, 0.644, 0.0819, 0.09638, 0.5004, 0.09638, 0.5004, 1.061, 0.5004, 1.061, 0.5004, 0.6201, 0.09578, 0.6298, 0.09638, 0.6298, 1.061, 0.6217, 1.061, 0.6169, 0.08949, 0.6071, 0.09638, 0.5956, 0.09547, 0.5935, 0.08927, 0.5955, 0.0819, 0.6197, 0.0819, 0.5917, 0.5004, 0.599, 0.5078, 0.6071, 0.5078, 0.6144, 0.5004, 0.6144, 0.5004, 0.6071, 0.4931, 0.599, 0.4931, 0.5917, 0.5004, 0.09638, 0.5004, 0.09638, 0.5004, 1.061, 0.5004, 1.061, 0.5004, 0.5935, 0.08927, 0.5843, 0.09638, 0.5745, 0.0961, 0.5701, 0.08912, 0.5712, 0.0819, 0.5955, 0.0819, 0.09638, 0.5004, 0.09638, 0.5004, 1.06, 0.5004, 1.06, 0.5004, 0.5745, 0.0961, 0.5843, 0.09638, 0.5843, 1.06, 0.5763, 1.06, 0.5701, 0.08912, 0.5616, 0.09638, 0.5499, 0.09619, 0.5466, 0.08904, 0.547, 0.0819, 0.5712, 0.0819, 0.5462, 0.5004, 0.5535, 0.5078, 0.5616, 0.5078, 0.5689, 0.5004, 0.5689, 0.5004, 0.5616, 0.4931, 0.5535, 0.4931, 0.5462, 0.5004, 0.09638, 0.5004, 0.09638, 0.5004, 1.06, 0.5004, 1.06, 0.5004, 0.5466, 0.08904, 0.5388, 0.09638, 0.529, 0.09638, 0.5231, 0.08904, 0.5227, 0.0819, 0.547, 0.0819, 0.09638, 0.5004, 0.09638, 0.5004, 1.059, 0.5004, 1.059, 0.5004, 0.529, 0.09638, 0.5388, 0.09638, 0.5388, 1.059, 0.5308, 1.059, 0.5231, 0.08904, 0.5161, 0.09638, 0.5044, 0.09638, 0.4996, 0.08912, 0.4984, 0.0819, 0.5227, 0.0819, 0.5007, 0.5004, 0.5081, 0.5078, 0.5161, 0.5078, 0.5235, 0.5004, 0.5235, 0.5004, 0.5161, 0.4931, 0.5081, 0.4931, 0.5007, 0.5004, 0.09638, 0.5004, 0.09638, 0.5004, 1.059, 0.5004, 1.059, 0.5004, 0.4996, 0.08912, 0.4934, 0.09638, 0.4835, 0.09638, 0.4761, 0.08927, 0.4742, 0.0819, 0.4984, 0.0819, 0.09638, 0.5004, 0.09638, 0.5004, 1.052, 0.5004, 1.052, 0.5004, 0.4835, 0.09638, 0.4934, 0.09638, 0.4934, 1.049, 0.4853, 1.045, 0.4761, 0.08927, 0.4706, 0.09638, 0.4589, 0.09638, 0.4527, 0.08949, 0.4499, 0.0819, 0.4742, 0.0819, 0.4552, 0.5004, 0.4626, 0.5078, 0.4706, 0.5078, 0.478, 0.5004, 0.478, 0.5004, 0.4706, 0.4931, 0.4626, 0.4931, 0.4552, 0.5004, 0.09638, 0.5004, 0.09638, 0.5004, 1.041, 0.5004, 1.041, 0.5004, 0.4527, 0.08949, 0.4479, 0.09638, 0.438, 0.09638, 0.4294, 0.08974, 0.4256, 0.0819, 0.4499, 0.0819, 0.09638, 0.5004, 0.09638, 0.5004, 1.033, 0.5004, 1.033, 0.5004, 0.438, 0.09638, 0.4479, 0.09638, 0.4479, 1.028, 0.4399, 1.022, 0.4294, 0.08974, 0.4252, 0.09638, 0.4134, 0.09638, 0.4061, 0.09002, 0.4014, 0.0819, 0.4256, 0.0819, 0.4098, 0.5004, 0.4171, 0.5078, 0.4252, 0.5078, 0.4325, 0.5004, 0.4325, 0.5004, 0.4252, 0.4931, 0.4171, 0.4931, 0.4098, 0.5004, 0.09638, 0.5004, 0.09638, 0.5004, 1.018, 0.5004, 1.018, 0.5004, 0.4061, 0.09002, 0.4024, 0.09638, 0.3925, 0.09638, 0.3829, 0.09032, 0.3771, 0.0819, 0.4014, 0.0819, 0.09638, 0.5004, 0.09638, 0.5004, 1.0, 0.5004, 1.0, 0.5004, 0.3925, 0.09638, 0.4024, 0.09638, 0.4024, 0.9932, 0.3944, 0.9852, 0.3829, 0.09032, 0.3797, 0.09638, 0.368, 0.09638, 0.3597, 0.09061, 0.3529, 0.0819, 0.3771, 0.0819, 0.3643, 0.5004, 0.3716, 0.5078, 0.3797, 0.5078, 0.387, 0.5004, 0.387, 0.5004, 0.3797, 0.4931, 0.3716, 0.4931, 0.3643, 0.5004, 0.09638, 0.5004, 0.09638, 0.5004, 0.978, 0.5004, 0.978, 0.5004, 0.3597, 0.09061, 0.3569, 0.09638, 0.3471, 0.09638, 0.3367, 0.0909, 0.3286, 0.0819, 0.3529, 0.0819, 0.09638, 0.5004, 0.09638, 0.5004, 0.9444, 0.5004, 0.9444, 0.5004, 0.3471, 0.09638, 0.3569, 0.09638, 0.3569, 0.9338, 0.3489, 0.9221, 0.3367, 0.0909, 0.3342, 0.09638, 0.3188, 0.09638, 0.3043, 0.0819, 0.3286, 0.0819, 0.3188, 0.5078, 0.3342, 0.5078, 0.3416, 0.5004, 0.3416, 0.5004, 0.3342, 0.4931, 0.3188, 0.4931, 0.09638, 0.5004, 0.09638, 0.5004, 0.9114, 0.5004, 0.9114, 0.5004, 0.741, 0.0819, 0.733, 0.0909, 0.7334, 0.09455, 0.7508, 0.09638, 0.7653, 0.0819, 0.7207, 0.09638, 0.7116, 0.09549, 0.7127, 1.063, 0.7207, 1.063, 0.7168, 0.0819, 0.7099, 0.09061, 0.7116, 0.09549, 0.7207, 0.09638, 0.733, 0.0909, 0.741, 0.0819, 0.6925, 0.0819, 0.6868, 0.09032, 0.6875, 0.09467, 0.698, 0.09638, 0.7099, 0.09061, 0.7168, 0.0819, 0.6753, 0.09638, 0.6658, 0.09558, 0.6672, 1.062, 0.6753, 1.062, 0.6683, 0.0819, 0.6636, 0.09002, 0.6658, 0.09558, 0.6753, 0.09638, 0.6868, 0.09032, 0.6925, 0.0819, 0.644, 0.0819, 0.6403, 0.08974, 0.6415, 0.09496, 0.6525, 0.09638, 0.6636, 0.09002, 0.6683, 0.0819, 0.6298, 0.09638, 0.6201, 0.09578, 0.6217, 1.061, 0.6298, 1.061, 0.6197, 0.0819, 0.6169, 0.08949, 0.6201, 0.09578, 0.6298, 0.09638, 0.6403, 0.08974, 0.644, 0.0819, 0.5955, 0.0819, 0.5935, 0.08927, 0.5956, 0.09547, 0.6071, 0.09638, 0.6169, 0.08949, 0.6197, 0.0819, 0.5843, 0.09638, 0.5745, 0.0961, 0.5763, 1.06, 0.5843, 1.06, 0.5712, 0.0819, 0.5701, 0.08912, 0.5745, 0.0961, 0.5843, 0.09638, 0.5935, 0.08927, 0.5955, 0.0819, 0.547, 0.0819, 0.5466, 0.08904, 0.5499, 0.09619, 0.5616, 0.09638, 0.5701, 0.08912, 0.5712, 0.0819, 0.5388, 0.09638, 0.529, 0.09638, 0.5308, 1.059, 0.5388, 1.059, 0.5227, 0.0819, 0.5231, 0.08904, 0.529, 0.09638, 0.5388, 0.09638, 0.5466, 0.08904, 0.547, 0.0819, 0.4984, 0.0819, 0.4996, 0.08912, 0.5044, 0.09638, 0.5161, 0.09638, 0.5231, 0.08904, 0.5227, 0.0819, 0.4934, 0.09638, 0.4835, 0.09638, 0.4853, 1.045, 0.4934, 1.049, 0.4742, 0.0819, 0.4761, 0.08927, 0.4835, 0.09638, 0.4934, 0.09638, 0.4996, 0.08912, 0.4984, 0.0819, 0.4499, 0.0819, 0.4527, 0.08949, 0.4589, 0.09638, 0.4706, 0.09638, 0.4761, 0.08927, 0.4742, 0.0819, 0.4479, 0.09638, 0.438, 0.09638, 0.4399, 1.022, 0.4479, 1.028, 0.4256, 0.0819, 0.4294, 0.08974, 0.438, 0.09638, 0.4479, 0.09638, 0.4527, 0.08949, 0.4499, 0.0819, 0.4014, 0.0819, 0.4061, 0.09002, 0.4134, 0.09638, 0.4252, 0.09638, 0.4294, 0.08974, 0.4256, 0.0819, 0.4024, 0.09638, 0.3925, 0.09638, 0.3944, 0.9852, 0.4024, 0.9932, 0.3771, 0.0819, 0.3829, 0.09032, 0.3925, 0.09638, 0.4024, 0.09638, 0.4061, 0.09002, 0.4014, 0.0819, 0.3529, 0.0819, 0.3597, 0.09061, 0.368, 0.09638, 0.3797, 0.09638, 0.3829, 0.09032, 0.3771, 0.0819, 0.3569, 0.09638, 0.3471, 0.09638, 0.3489, 0.9221, 0.3569, 0.9338, 0.3286, 0.0819, 0.3367, 0.0909, 0.3471, 0.09638, 0.3569, 0.09638, 0.3597, 0.09061, 0.3529, 0.0819, 0.3043, 0.0819, 0.3188, 0.09638, 0.3342, 0.09638, 0.3367, 0.0909, 0.3286, 0.0819, 0.7054, 0.5004, 0.7127, 0.5078, 0.7207, 0.5078, 0.7281, 0.5004, 0.7281, 0.5004, 0.7207, 0.4931, 0.7127, 0.4931, 0.7054, 0.5004, 0.6599, 0.5004, 0.6672, 0.5078, 0.6753, 0.5078, 0.6826, 0.5004, 0.6826, 0.5004, 0.6753, 0.4931, 0.6672, 0.4931, 0.6599, 0.5004, 0.6144, 0.5004, 0.6217, 0.5078, 0.6298, 0.5078, 0.6371, 0.5004, 0.6371, 0.5004, 0.6298, 0.4931, 0.6217, 0.4931, 0.6144, 0.5004, 0.5689, 0.5004, 0.5763, 0.5078, 0.5843, 0.5078, 0.5917, 0.5004, 0.5917, 0.5004, 0.5843, 0.4931, 0.5763, 0.4931, 0.5689, 0.5004, 0.5235, 0.5004, 0.5308, 0.5078, 0.5388, 0.5078, 0.5462, 0.5004, 0.5462, 0.5004, 0.5388, 0.4931, 0.5308, 0.4931, 0.5235, 0.5004, 0.478, 0.5004, 0.4853, 0.5078, 0.4934, 0.5078, 0.5007, 0.5004, 0.5007, 0.5004, 0.4934, 0.4931, 0.4853, 0.4931, 0.478, 0.5004, 0.4325, 0.5004, 0.4399, 0.5078, 0.4479, 0.5078, 0.4552, 0.5004, 0.4552, 0.5004, 0.4479, 0.4931, 0.4399, 0.4931, 0.4325, 0.5004, 0.387, 0.5004, 0.3944, 0.5078, 0.4024, 0.5078, 0.4098, 0.5004, 0.4098, 0.5004, 0.4024, 0.4931, 0.3944, 0.4931, 0.387, 0.5004, 0.9114, 0.5004, 0.9221, 0.5078, 0.9338, 0.5078, 0.9444, 0.5004, 0.9444, 0.5004, 0.9338, 0.4931, 0.9221, 0.4931, 0.9114, 0.5004])
me_cube.materials.append(mat_material_001)
me_cube.update()

# ---- objects
ob_cube = bpy.data.objects.new('Cube', me_cube)

# ---- transforms, parenting, visibility, modifiers, constraints
ob_cube.location = (0.0, 0.0, 0.0)

# ---- collection membership
col_collection.objects.link(ob_cube)

# ---- scene / render settings (as saved in the file)
scene.frame_start = 1; scene.frame_end = 250; scene.frame_set(1)
scene.render.engine = 'BLENDER_EEVEE_NEXT'
scene.render.bake_bias = 0.0
scene.render.bake_samples = 0
scene.cycles.sampling_pattern = 'TABULATED_SOBOL'
scene.eevee.use_volume_custom_range = False
bpy.context.view_layer.update()

# ---- added for rendering (the .blend has no active camera and no usable light): camera, sun
cam_auto = bpy.data.cameras.new('AutoCamera')
cam_auto.lens = 50.0
cam_auto.sensor_width = 36.0
cam_auto.clip_end = 1000.0
ob_auto_camera = bpy.data.objects.new('AutoCamera', cam_auto)
scene.collection.objects.link(ob_auto_camera)
ob_auto_camera.location = (35.6435, -40.0333, 27.7863)
ob_auto_camera.rotation_euler = (1.09748, -7.21219e-08, 0.694738)
scene.camera = ob_auto_camera
light_auto_sun = bpy.data.lights.new('AutoSun', 'SUN')
light_auto_sun.energy = 3.0
light_auto_sun.angle = 0.0523599
ob_auto_sun = bpy.data.objects.new('AutoSun', light_auto_sun)
scene.collection.objects.link(ob_auto_sun)
ob_auto_sun.rotation_euler = (0.872665, 0.174533, 0.523599)
bpy.context.view_layer.update()
